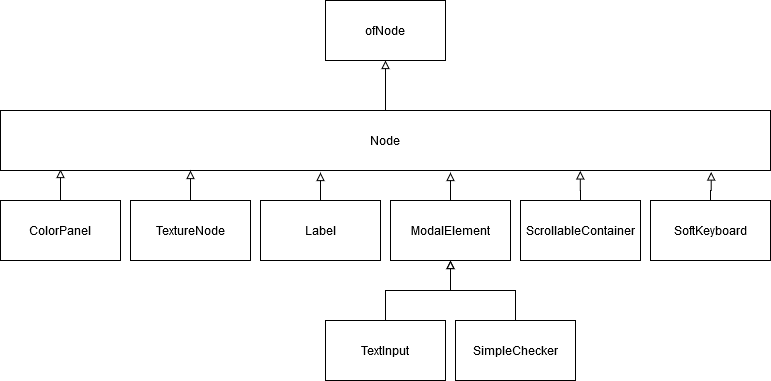

The diagram above was exported from draw.io. Its source (the exported page's mxGraphModel, read from the mxfile embedded in the PNG):
<mxGraphModel dx="2062" dy="1174" grid="1" gridSize="10" guides="1" tooltips="1" connect="1" arrows="1" fold="1" page="1" pageScale="1" pageWidth="827" pageHeight="1169" math="0" shadow="0">
  <root>
    <mxCell id="0" />
    <mxCell id="1" parent="0" />
    <mxCell id="4" value="" style="edgeStyle=orthogonalEdgeStyle;rounded=0;orthogonalLoop=1;jettySize=auto;html=1;startArrow=block;startFill=0;endArrow=none;endFill=0;" parent="1" source="2" target="3" edge="1">
      <mxGeometry relative="1" as="geometry" />
    </mxCell>
    <mxCell id="2" value="ofNode" style="rounded=0;whiteSpace=wrap;html=1;" parent="1" vertex="1">
      <mxGeometry x="365" y="80" width="120" height="60" as="geometry" />
    </mxCell>
    <mxCell id="6" value="" style="edgeStyle=orthogonalEdgeStyle;rounded=0;orthogonalLoop=1;jettySize=auto;html=1;startArrow=block;startFill=0;endArrow=none;endFill=0;" parent="1" target="5" edge="1">
      <mxGeometry relative="1" as="geometry">
        <mxPoint x="100" y="249" as="sourcePoint" />
      </mxGeometry>
    </mxCell>
    <mxCell id="8" value="" style="edgeStyle=orthogonalEdgeStyle;rounded=0;orthogonalLoop=1;jettySize=auto;html=1;startArrow=block;startFill=0;endArrow=none;endFill=0;" parent="1" target="7" edge="1">
      <mxGeometry relative="1" as="geometry">
        <mxPoint x="360" y="252" as="sourcePoint" />
      </mxGeometry>
    </mxCell>
    <mxCell id="3" value="Node" style="rounded=0;whiteSpace=wrap;html=1;" parent="1" vertex="1">
      <mxGeometry x="40" y="190" width="770" height="60" as="geometry" />
    </mxCell>
    <mxCell id="7" value="Label" style="rounded=0;whiteSpace=wrap;html=1;" parent="1" vertex="1">
      <mxGeometry x="300" y="280" width="120" height="60" as="geometry" />
    </mxCell>
    <mxCell id="5" value="ColorPanel" style="rounded=0;whiteSpace=wrap;html=1;" parent="1" vertex="1">
      <mxGeometry x="40" y="280" width="120" height="60" as="geometry" />
    </mxCell>
    <mxCell id="10" value="" style="edgeStyle=orthogonalEdgeStyle;rounded=0;orthogonalLoop=1;jettySize=auto;html=1;startArrow=block;startFill=0;endArrow=none;endFill=0;" parent="1" target="11" edge="1">
      <mxGeometry relative="1" as="geometry">
        <mxPoint x="490" y="252" as="sourcePoint" />
      </mxGeometry>
    </mxCell>
    <mxCell id="12" value="" style="edgeStyle=orthogonalEdgeStyle;rounded=0;orthogonalLoop=1;jettySize=auto;html=1;startArrow=block;startFill=0;endArrow=none;endFill=0;exitX=0.753;exitY=1.007;exitDx=0;exitDy=0;exitPerimeter=0;" parent="1" source="3" target="13" edge="1">
      <mxGeometry relative="1" as="geometry">
        <mxPoint x="630" y="250" as="sourcePoint" />
      </mxGeometry>
    </mxCell>
    <mxCell id="14" value="" style="edgeStyle=orthogonalEdgeStyle;rounded=0;orthogonalLoop=1;jettySize=auto;html=1;startArrow=block;startFill=0;endArrow=none;endFill=0;exitX=0.5;exitY=1;exitDx=0;exitDy=0;" parent="1" source="11" target="15" edge="1">
      <mxGeometry relative="1" as="geometry">
        <mxPoint x="555" y="360" as="sourcePoint" />
      </mxGeometry>
    </mxCell>
    <mxCell id="15" value="SimpleChecker" style="rounded=0;whiteSpace=wrap;html=1;" parent="1" vertex="1">
      <mxGeometry x="495" y="400" width="120" height="60" as="geometry" />
    </mxCell>
    <mxCell id="16" value="" style="edgeStyle=orthogonalEdgeStyle;rounded=0;orthogonalLoop=1;jettySize=auto;html=1;startArrow=block;startFill=0;endArrow=none;endFill=0;exitX=0.923;exitY=1.025;exitDx=0;exitDy=0;exitPerimeter=0;" parent="1" source="3" target="17" edge="1">
      <mxGeometry relative="1" as="geometry">
        <mxPoint x="760" y="250" as="sourcePoint" />
      </mxGeometry>
    </mxCell>
    <mxCell id="18" value="" style="edgeStyle=orthogonalEdgeStyle;rounded=0;orthogonalLoop=1;jettySize=auto;html=1;startArrow=block;startFill=0;endArrow=none;endFill=0;exitX=0.5;exitY=1;exitDx=0;exitDy=0;" parent="1" source="11" target="19" edge="1">
      <mxGeometry relative="1" as="geometry">
        <mxPoint x="425" y="362" as="sourcePoint" />
      </mxGeometry>
    </mxCell>
    <mxCell id="19" value="TextInput" style="rounded=0;whiteSpace=wrap;html=1;" parent="1" vertex="1">
      <mxGeometry x="365" y="400" width="120" height="60" as="geometry" />
    </mxCell>
    <mxCell id="21" value="" style="edgeStyle=orthogonalEdgeStyle;rounded=0;orthogonalLoop=1;jettySize=auto;html=1;startArrow=block;startFill=0;endArrow=none;endFill=0;" parent="1" target="22" edge="1">
      <mxGeometry relative="1" as="geometry">
        <mxPoint x="230" y="250" as="sourcePoint" />
      </mxGeometry>
    </mxCell>
    <mxCell id="22" value="TextureNode" style="rounded=0;whiteSpace=wrap;html=1;" parent="1" vertex="1">
      <mxGeometry x="170" y="280" width="120" height="60" as="geometry" />
    </mxCell>
    <mxCell id="11" value="ModalElement" style="rounded=0;whiteSpace=wrap;html=1;" parent="1" vertex="1">
      <mxGeometry x="430" y="280" width="120" height="60" as="geometry" />
    </mxCell>
    <mxCell id="13" value="ScrollableContainer" style="rounded=0;whiteSpace=wrap;html=1;" parent="1" vertex="1">
      <mxGeometry x="560" y="280" width="120" height="60" as="geometry" />
    </mxCell>
    <mxCell id="17" value="SoftKeyboard" style="rounded=0;whiteSpace=wrap;html=1;" parent="1" vertex="1">
      <mxGeometry x="690" y="280" width="120" height="60" as="geometry" />
    </mxCell>
  </root>
</mxGraphModel>